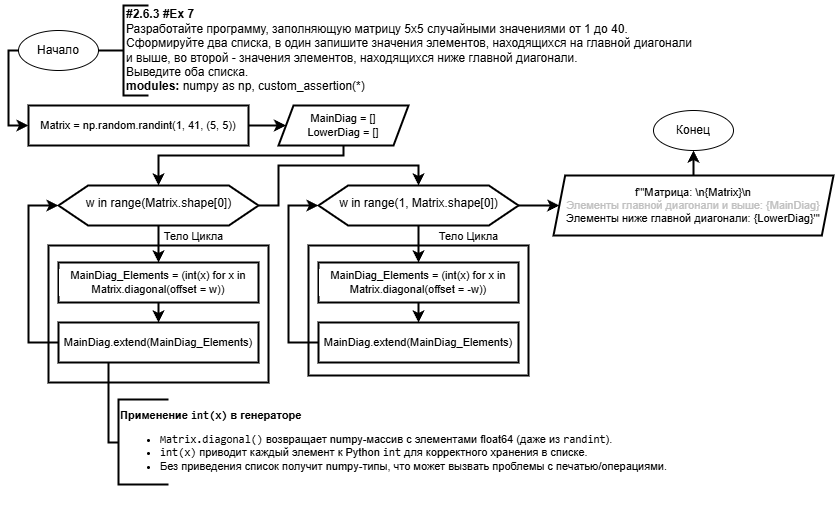

The diagram above was exported from draw.io. Its source (the exported page's mxGraphModel, read from the mxfile embedded in the PNG):
<mxGraphModel dx="621" dy="1034" grid="1" gridSize="10" guides="1" tooltips="1" connect="1" arrows="1" fold="1" page="1" pageScale="1" pageWidth="1169" pageHeight="827" math="0" shadow="0">
  <root>
    <mxCell id="0" />
    <mxCell id="1" parent="0" />
    <mxCell id="EjjjW2eoQddZujq0DGCf-14" value="" style="whiteSpace=wrap;html=1;fontFamily=Helvetica;fontSize=11;fontColor=default;labelBackgroundColor=default;fillColor=none;strokeWidth=2;" parent="1" vertex="1">
      <mxGeometry x="340" y="260" width="220" height="130" as="geometry" />
    </mxCell>
    <mxCell id="qJOcgUzQIHfRaN_oa5m_-1" value="" style="group" parent="1" vertex="1" connectable="0">
      <mxGeometry x="50" y="40" width="696" height="85" as="geometry" />
    </mxCell>
    <mxCell id="qJOcgUzQIHfRaN_oa5m_-2" value="Начало" style="ellipse;whiteSpace=wrap;html=1;" parent="qJOcgUzQIHfRaN_oa5m_-1" vertex="1">
      <mxGeometry y="5" width="80" height="40" as="geometry" />
    </mxCell>
    <mxCell id="qJOcgUzQIHfRaN_oa5m_-3" value="" style="strokeWidth=2;html=1;shape=mxgraph.flowchart.annotation_2;align=left;labelPosition=right;pointerEvents=1;" parent="qJOcgUzQIHfRaN_oa5m_-1" vertex="1">
      <mxGeometry x="80" y="-20" width="50" height="90" as="geometry" />
    </mxCell>
    <mxCell id="qJOcgUzQIHfRaN_oa5m_-4" value="&lt;div&gt;&lt;b&gt;&lt;font style=&quot;color: light-dark(rgb(0, 0, 0), rgb(255, 255, 255));&quot;&gt;#2.6.3 #Ex 7&lt;/font&gt;&lt;/b&gt;&lt;/div&gt;&lt;div&gt;&lt;font style=&quot;color: light-dark(rgb(0, 0, 0), rgb(255, 255, 255));&quot;&gt;Разработайте программу, заполняющую матрицу 5х5 случайными значениями&amp;nbsp;&lt;/font&gt;&lt;span style=&quot;background-color: light-dark(#ffffff, var(--ge-dark-color, #121212));&quot;&gt;от 1 до 40.&amp;nbsp;&lt;/span&gt;&lt;/div&gt;&lt;div&gt;Сформируйте два списка, в один запишите значения элементов, находящихся на главной диагонали&lt;/div&gt;&lt;div&gt;и выше, во второй - значения элементов, находящихся ниже главной диагонали.&lt;/div&gt;&lt;div&gt;Выведите оба списка.&lt;/div&gt;&lt;div&gt;&lt;b style=&quot;background-color: light-dark(#ffffff, var(--ge-dark-color, #121212));&quot;&gt;modules:&amp;nbsp;&lt;/b&gt;&lt;font style=&quot;background-color: light-dark(#ffffff, var(--ge-dark-color, #121212));&quot;&gt;numpy as np,&amp;nbsp;custom_assertion(*)&lt;/font&gt;&lt;/div&gt;" style="text;html=1;align=left;verticalAlign=middle;resizable=0;points=[];autosize=1;strokeColor=none;fillColor=none;labelBackgroundColor=default;" parent="qJOcgUzQIHfRaN_oa5m_-1" vertex="1">
      <mxGeometry x="106" y="-25" width="590" height="100" as="geometry" />
    </mxCell>
    <mxCell id="EjjjW2eoQddZujq0DGCf-25" style="edgeStyle=orthogonalEdgeStyle;shape=connector;curved=0;rounded=0;html=1;exitX=1;exitY=0.5;exitDx=0;exitDy=0;entryX=0;entryY=0.5;entryDx=0;entryDy=0;strokeColor=default;strokeWidth=2;align=center;verticalAlign=middle;fontFamily=Helvetica;fontSize=11;fontColor=default;labelBackgroundColor=default;endArrow=classic;" parent="1" source="PUk_LVbxzpWopJUbLLbN-1" target="PUk_LVbxzpWopJUbLLbN-3" edge="1">
      <mxGeometry relative="1" as="geometry" />
    </mxCell>
    <mxCell id="PUk_LVbxzpWopJUbLLbN-1" value="Matrix = np.random.randint(1, 41, (5, 5))" style="rounded=0;whiteSpace=wrap;html=1;absoluteArcSize=1;arcSize=14;strokeWidth=2;fontFamily=Helvetica;fontSize=11;fontColor=default;labelBackgroundColor=default;" parent="1" vertex="1">
      <mxGeometry x="60" y="120" width="220" height="40" as="geometry" />
    </mxCell>
    <mxCell id="PUk_LVbxzpWopJUbLLbN-2" style="edgeStyle=orthogonalEdgeStyle;shape=connector;curved=0;rounded=0;html=1;exitX=0;exitY=0.5;exitDx=0;exitDy=0;entryX=0;entryY=0.5;entryDx=0;entryDy=0;strokeColor=default;strokeWidth=2;align=center;verticalAlign=middle;fontFamily=Helvetica;fontSize=11;fontColor=default;labelBackgroundColor=default;endArrow=classic;" parent="1" source="qJOcgUzQIHfRaN_oa5m_-2" target="PUk_LVbxzpWopJUbLLbN-1" edge="1">
      <mxGeometry relative="1" as="geometry" />
    </mxCell>
    <mxCell id="EjjjW2eoQddZujq0DGCf-26" style="edgeStyle=orthogonalEdgeStyle;shape=connector;curved=0;rounded=0;html=1;exitX=0.5;exitY=1;exitDx=0;exitDy=0;entryX=0.5;entryY=0;entryDx=0;entryDy=0;strokeColor=default;strokeWidth=2;align=center;verticalAlign=middle;fontFamily=Helvetica;fontSize=11;fontColor=default;labelBackgroundColor=default;endArrow=classic;" parent="1" source="PUk_LVbxzpWopJUbLLbN-3" target="EjjjW2eoQddZujq0DGCf-1" edge="1">
      <mxGeometry relative="1" as="geometry">
        <Array as="points">
          <mxPoint x="375" y="170" />
          <mxPoint x="190" y="170" />
        </Array>
      </mxGeometry>
    </mxCell>
    <mxCell id="PUk_LVbxzpWopJUbLLbN-3" value="MainDiag = []&lt;div&gt;LowerDiag = []&lt;/div&gt;" style="shape=parallelogram;html=1;strokeWidth=2;perimeter=parallelogramPerimeter;whiteSpace=wrap;rounded=0;arcSize=12;size=0.11538461538461539;fontFamily=Helvetica;fontSize=11;fontColor=default;labelBackgroundColor=default;" parent="1" vertex="1">
      <mxGeometry x="310" y="120" width="130" height="40" as="geometry" />
    </mxCell>
    <mxCell id="EjjjW2eoQddZujq0DGCf-4" style="edgeStyle=orthogonalEdgeStyle;shape=connector;curved=0;rounded=0;html=1;exitX=0.5;exitY=1;exitDx=0;exitDy=0;entryX=0.5;entryY=0;entryDx=0;entryDy=0;strokeColor=default;strokeWidth=2;align=center;verticalAlign=middle;fontFamily=Helvetica;fontSize=11;fontColor=default;labelBackgroundColor=default;endArrow=classic;" parent="1" source="EjjjW2eoQddZujq0DGCf-1" target="EjjjW2eoQddZujq0DGCf-3" edge="1">
      <mxGeometry relative="1" as="geometry" />
    </mxCell>
    <mxCell id="NIeD-CugeUF7s6Qc4vvq-2" style="edgeStyle=orthogonalEdgeStyle;shape=connector;curved=0;rounded=0;html=1;exitX=1;exitY=0.5;exitDx=0;exitDy=0;entryX=0.5;entryY=0;entryDx=0;entryDy=0;strokeColor=default;strokeWidth=2;align=center;verticalAlign=middle;fontFamily=Helvetica;fontSize=11;fontColor=default;labelBackgroundColor=default;endArrow=classic;" edge="1" parent="1" source="EjjjW2eoQddZujq0DGCf-1" target="EjjjW2eoQddZujq0DGCf-11">
      <mxGeometry relative="1" as="geometry">
        <Array as="points">
          <mxPoint x="310" y="220" />
          <mxPoint x="310" y="180" />
          <mxPoint x="450" y="180" />
        </Array>
      </mxGeometry>
    </mxCell>
    <mxCell id="EjjjW2eoQddZujq0DGCf-1" value="w in range(Matrix.shape[0])" style="verticalLabelPosition=bottom;verticalAlign=top;html=1;shape=hexagon;perimeter=hexagonPerimeter2;arcSize=6;size=0.148014440433213;fontFamily=Helvetica;fontSize=12;fontColor=light-dark(#000000,#FFFFFF);labelBackgroundColor=none;spacingTop=-36;strokeWidth=2;" parent="1" vertex="1">
      <mxGeometry x="90" y="200" width="200" height="40" as="geometry" />
    </mxCell>
    <mxCell id="EjjjW2eoQddZujq0DGCf-6" style="edgeStyle=orthogonalEdgeStyle;shape=connector;curved=0;rounded=0;html=1;exitX=0.5;exitY=1;exitDx=0;exitDy=0;entryX=0.5;entryY=0;entryDx=0;entryDy=0;strokeColor=default;strokeWidth=2;align=center;verticalAlign=middle;fontFamily=Helvetica;fontSize=11;fontColor=default;labelBackgroundColor=default;endArrow=classic;" parent="1" source="EjjjW2eoQddZujq0DGCf-3" target="EjjjW2eoQddZujq0DGCf-5" edge="1">
      <mxGeometry relative="1" as="geometry" />
    </mxCell>
    <mxCell id="EjjjW2eoQddZujq0DGCf-8" value="" style="whiteSpace=wrap;html=1;fontFamily=Helvetica;fontSize=11;fontColor=default;labelBackgroundColor=default;fillColor=none;strokeWidth=2;" parent="1" vertex="1">
      <mxGeometry x="80" y="260" width="220" height="137" as="geometry" />
    </mxCell>
    <mxCell id="EjjjW2eoQddZujq0DGCf-3" value="MainDiag_Elements = (int(x) for x in Matrix.diagonal(offset = w))" style="rounded=0;whiteSpace=wrap;html=1;absoluteArcSize=1;arcSize=14;strokeWidth=2;fontFamily=Helvetica;fontSize=11;fontColor=default;labelBackgroundColor=default;" parent="1" vertex="1">
      <mxGeometry x="90" y="277" width="200" height="40" as="geometry" />
    </mxCell>
    <mxCell id="NIeD-CugeUF7s6Qc4vvq-1" style="edgeStyle=orthogonalEdgeStyle;shape=connector;curved=0;rounded=0;html=1;exitX=0;exitY=0.5;exitDx=0;exitDy=0;entryX=0;entryY=0.5;entryDx=0;entryDy=0;strokeColor=default;strokeWidth=2;align=center;verticalAlign=middle;fontFamily=Helvetica;fontSize=11;fontColor=default;labelBackgroundColor=default;endArrow=classic;" edge="1" parent="1" source="EjjjW2eoQddZujq0DGCf-5" target="EjjjW2eoQddZujq0DGCf-1">
      <mxGeometry relative="1" as="geometry">
        <Array as="points">
          <mxPoint x="60" y="357" />
          <mxPoint x="60" y="220" />
        </Array>
      </mxGeometry>
    </mxCell>
    <mxCell id="EjjjW2eoQddZujq0DGCf-5" value="MainDiag.extend(MainDiag_Elements)" style="rounded=0;whiteSpace=wrap;html=1;absoluteArcSize=1;arcSize=14;strokeWidth=2;fontFamily=Helvetica;fontSize=11;fontColor=default;labelBackgroundColor=default;" parent="1" vertex="1">
      <mxGeometry x="90" y="337" width="200" height="40" as="geometry" />
    </mxCell>
    <mxCell id="EjjjW2eoQddZujq0DGCf-10" value="Тело Цикла" style="text;html=1;align=center;verticalAlign=middle;resizable=0;points=[];autosize=1;strokeColor=none;fillColor=none;fontFamily=Helvetica;fontSize=11;fontColor=default;labelBackgroundColor=default;" parent="1" vertex="1">
      <mxGeometry x="185" y="236" width="80" height="30" as="geometry" />
    </mxCell>
    <mxCell id="EjjjW2eoQddZujq0DGCf-18" style="edgeStyle=orthogonalEdgeStyle;shape=connector;curved=0;rounded=0;html=1;exitX=0.5;exitY=1;exitDx=0;exitDy=0;entryX=0.5;entryY=0;entryDx=0;entryDy=0;strokeColor=default;strokeWidth=2;align=center;verticalAlign=middle;fontFamily=Helvetica;fontSize=11;fontColor=default;labelBackgroundColor=default;endArrow=classic;" parent="1" source="EjjjW2eoQddZujq0DGCf-11" target="EjjjW2eoQddZujq0DGCf-12" edge="1">
      <mxGeometry relative="1" as="geometry" />
    </mxCell>
    <mxCell id="NIeD-CugeUF7s6Qc4vvq-3" style="edgeStyle=orthogonalEdgeStyle;shape=connector;curved=0;rounded=0;html=1;exitX=1;exitY=0.5;exitDx=0;exitDy=0;entryX=0;entryY=0.5;entryDx=0;entryDy=0;strokeColor=default;strokeWidth=2;align=center;verticalAlign=middle;fontFamily=Helvetica;fontSize=11;fontColor=default;labelBackgroundColor=default;endArrow=classic;" edge="1" parent="1" source="EjjjW2eoQddZujq0DGCf-11" target="EjjjW2eoQddZujq0DGCf-28">
      <mxGeometry relative="1" as="geometry" />
    </mxCell>
    <mxCell id="EjjjW2eoQddZujq0DGCf-11" value="w in range(1, Matrix.shape[0])" style="verticalLabelPosition=bottom;verticalAlign=top;html=1;shape=hexagon;perimeter=hexagonPerimeter2;arcSize=6;size=0.148014440433213;fontFamily=Helvetica;fontSize=12;fontColor=light-dark(#000000,#FFFFFF);labelBackgroundColor=none;spacingTop=-36;strokeWidth=2;" parent="1" vertex="1">
      <mxGeometry x="350" y="200" width="200" height="40" as="geometry" />
    </mxCell>
    <mxCell id="EjjjW2eoQddZujq0DGCf-19" style="edgeStyle=orthogonalEdgeStyle;shape=connector;curved=0;rounded=0;html=1;exitX=0.5;exitY=1;exitDx=0;exitDy=0;entryX=0.5;entryY=0;entryDx=0;entryDy=0;strokeColor=default;strokeWidth=2;align=center;verticalAlign=middle;fontFamily=Helvetica;fontSize=11;fontColor=default;labelBackgroundColor=default;endArrow=classic;" parent="1" source="EjjjW2eoQddZujq0DGCf-12" target="EjjjW2eoQddZujq0DGCf-13" edge="1">
      <mxGeometry relative="1" as="geometry" />
    </mxCell>
    <mxCell id="EjjjW2eoQddZujq0DGCf-12" value="MainDiag_Elements = (int(x) for x in Matrix.diagonal(offset = -w))" style="rounded=0;whiteSpace=wrap;html=1;absoluteArcSize=1;arcSize=14;strokeWidth=2;fontFamily=Helvetica;fontSize=11;fontColor=default;labelBackgroundColor=default;" parent="1" vertex="1">
      <mxGeometry x="350" y="277" width="200" height="40" as="geometry" />
    </mxCell>
    <mxCell id="EjjjW2eoQddZujq0DGCf-24" style="edgeStyle=orthogonalEdgeStyle;shape=connector;curved=0;rounded=0;html=1;exitX=0;exitY=0.5;exitDx=0;exitDy=0;entryX=0;entryY=0.5;entryDx=0;entryDy=0;strokeColor=default;strokeWidth=2;align=center;verticalAlign=middle;fontFamily=Helvetica;fontSize=11;fontColor=default;labelBackgroundColor=default;endArrow=classic;" parent="1" source="EjjjW2eoQddZujq0DGCf-13" target="EjjjW2eoQddZujq0DGCf-11" edge="1">
      <mxGeometry relative="1" as="geometry">
        <Array as="points">
          <mxPoint x="320" y="357" />
          <mxPoint x="320" y="220" />
        </Array>
      </mxGeometry>
    </mxCell>
    <mxCell id="EjjjW2eoQddZujq0DGCf-13" value="MainDiag.extend(MainDiag_Elements)" style="rounded=0;whiteSpace=wrap;html=1;absoluteArcSize=1;arcSize=14;strokeWidth=2;fontFamily=Helvetica;fontSize=11;fontColor=default;labelBackgroundColor=default;" parent="1" vertex="1">
      <mxGeometry x="350" y="337" width="200" height="40" as="geometry" />
    </mxCell>
    <mxCell id="EjjjW2eoQddZujq0DGCf-16" value="Тело Цикла" style="text;html=1;align=center;verticalAlign=middle;resizable=0;points=[];autosize=1;strokeColor=none;fillColor=none;fontFamily=Helvetica;fontSize=11;fontColor=default;labelBackgroundColor=default;" parent="1" vertex="1">
      <mxGeometry x="460" y="236" width="80" height="30" as="geometry" />
    </mxCell>
    <mxCell id="NIeD-CugeUF7s6Qc4vvq-4" style="edgeStyle=orthogonalEdgeStyle;shape=connector;curved=0;rounded=0;html=1;exitX=0.5;exitY=0;exitDx=0;exitDy=0;entryX=0.5;entryY=1;entryDx=0;entryDy=0;strokeColor=default;strokeWidth=2;align=center;verticalAlign=middle;fontFamily=Helvetica;fontSize=11;fontColor=default;labelBackgroundColor=default;endArrow=classic;" edge="1" parent="1" source="EjjjW2eoQddZujq0DGCf-28" target="EjjjW2eoQddZujq0DGCf-30">
      <mxGeometry relative="1" as="geometry" />
    </mxCell>
    <mxCell id="EjjjW2eoQddZujq0DGCf-28" value="&lt;font style=&quot;color: light-dark(rgb(0, 0, 0), rgb(255, 255, 255));&quot;&gt;f'''Матрица: \n{Matrix}\n&lt;/font&gt;&lt;div&gt;&lt;font style=&quot;&quot;&gt;&lt;font style=&quot;color: light-dark(rgb(192, 192, 192), rgb(255, 255, 255));&quot;&gt;Элементы главной диагонали и выше:&amp;nbsp;&lt;/font&gt;&lt;span style=&quot;background-color: light-dark(#ffffff, var(--ge-dark-color, #121212)); color: rgb(192, 192, 192);&quot;&gt;&lt;font style=&quot;color: light-dark(rgb(192, 192, 192), rgb(255, 255, 255));&quot;&gt;{MainDiag}&lt;/font&gt;&lt;/span&gt;&lt;/font&gt;&lt;/div&gt;&lt;div&gt;&lt;font style=&quot;color: light-dark(rgb(0, 0, 0), rgb(255, 255, 255));&quot;&gt;Элементы ниже главной диагонали: {LowerDiag}'''&lt;/font&gt;&lt;/div&gt;" style="shape=parallelogram;html=1;strokeWidth=2;perimeter=parallelogramPerimeter;whiteSpace=wrap;rounded=0;arcSize=12;size=0.041666666666666664;fontFamily=Helvetica;fontSize=11;fontColor=default;labelBackgroundColor=default;" parent="1" vertex="1">
      <mxGeometry x="585" y="190" width="280" height="60" as="geometry" />
    </mxCell>
    <mxCell id="EjjjW2eoQddZujq0DGCf-30" value="Конец" style="ellipse;whiteSpace=wrap;html=1;" parent="1" vertex="1">
      <mxGeometry x="685" y="125" width="80" height="40" as="geometry" />
    </mxCell>
    <mxCell id="NIeD-CugeUF7s6Qc4vvq-5" value="" style="strokeWidth=2;html=1;shape=mxgraph.flowchart.annotation_1;align=left;pointerEvents=1;fontFamily=Helvetica;fontSize=11;fontColor=default;labelBackgroundColor=default;" vertex="1" parent="1">
      <mxGeometry x="150" y="414" width="50" height="85" as="geometry" />
    </mxCell>
    <mxCell id="NIeD-CugeUF7s6Qc4vvq-6" value="&lt;div data-content=&quot;**Применение `int(x)` в генераторе**  &#10;- `Matrix.diagonal()` возвращает numpy-массив с элементами float64 (даже из `randint`).  &#10;- `int(x)` приводит каждый элемент к Python `int` для корректного хранения в списке.  &#10;- Без приведения список получит numpy-типы, что может вызвать проблемы с печатью/операциями.&quot;&gt;&lt;p&gt;&lt;strong&gt;Применение &lt;code&gt;int(x)&lt;/code&gt; в генераторе&lt;/strong&gt;  &lt;/p&gt;&lt;ul&gt;&lt;li&gt;&lt;code&gt;Matrix.diagonal()&lt;/code&gt; возвращает numpy-массив с элементами float64 (даже из &lt;code&gt;randint&lt;/code&gt;).  &lt;/li&gt;&lt;li&gt;&lt;code&gt;int(x)&lt;/code&gt; приводит каждый элемент к Python &lt;code&gt;int&lt;/code&gt; для корректного хранения в списке.  &lt;/li&gt;&lt;li&gt;Без приведения список получит numpy-типы, что может вызвать проблемы с печатью/операциями.&lt;/li&gt;&lt;/ul&gt;&#10;&lt;/div&gt;" style="pluginMarkdown=1;text;html=1;align=left;verticalAlign=middle;resizable=0;points=[];autosize=1;strokeColor=none;fillColor=none;fontFamily=Helvetica;fontSize=11;fontColor=default;labelBackgroundColor=none;" vertex="1" parent="1">
      <mxGeometry x="150" y="397" width="570" height="130" as="geometry" />
    </mxCell>
    <mxCell id="NIeD-CugeUF7s6Qc4vvq-8" style="edgeStyle=orthogonalEdgeStyle;shape=connector;curved=0;rounded=0;html=1;exitX=0.25;exitY=1;exitDx=0;exitDy=0;entryX=0;entryY=0.5;entryDx=0;entryDy=0;entryPerimeter=0;strokeColor=default;strokeWidth=2;align=center;verticalAlign=middle;fontFamily=Helvetica;fontSize=11;fontColor=default;labelBackgroundColor=default;endArrow=none;endFill=0;" edge="1" parent="1" source="EjjjW2eoQddZujq0DGCf-5" target="NIeD-CugeUF7s6Qc4vvq-5">
      <mxGeometry relative="1" as="geometry">
        <Array as="points">
          <mxPoint x="140" y="457" />
          <mxPoint x="150" y="457" />
        </Array>
      </mxGeometry>
    </mxCell>
  </root>
</mxGraphModel>